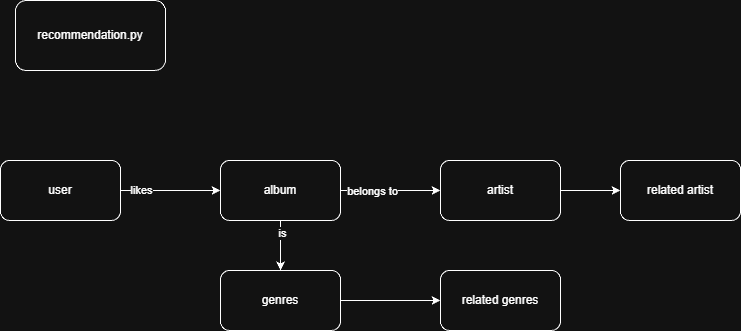

The diagram above was exported from draw.io. Its source (the exported page's mxGraphModel, read from the mxfile embedded in the PNG):
<mxGraphModel dx="1042" dy="534" grid="1" gridSize="10" guides="1" tooltips="1" connect="1" arrows="1" fold="1" page="1" pageScale="1" pageWidth="850" pageHeight="1100" math="0" shadow="0">
  <root>
    <mxCell id="0" />
    <mxCell id="1" parent="0" />
    <mxCell id="6NbOiBmJZFK6Q5iq-Hnw-1" value="recommendation.py" style="rounded=1;whiteSpace=wrap;html=1;" vertex="1" parent="1">
      <mxGeometry x="25" y="200" width="150" height="70" as="geometry" />
    </mxCell>
    <mxCell id="6NbOiBmJZFK6Q5iq-Hnw-18" style="edgeStyle=orthogonalEdgeStyle;rounded=0;orthogonalLoop=1;jettySize=auto;html=1;exitX=1;exitY=0.5;exitDx=0;exitDy=0;entryX=0;entryY=0.5;entryDx=0;entryDy=0;" edge="1" parent="1" source="6NbOiBmJZFK6Q5iq-Hnw-2" target="6NbOiBmJZFK6Q5iq-Hnw-15">
      <mxGeometry relative="1" as="geometry" />
    </mxCell>
    <mxCell id="6NbOiBmJZFK6Q5iq-Hnw-2" value="genres" style="rounded=1;whiteSpace=wrap;html=1;" vertex="1" parent="1">
      <mxGeometry x="230" y="470" width="120" height="60" as="geometry" />
    </mxCell>
    <mxCell id="6NbOiBmJZFK6Q5iq-Hnw-8" style="edgeStyle=orthogonalEdgeStyle;rounded=0;orthogonalLoop=1;jettySize=auto;html=1;exitX=1;exitY=0.5;exitDx=0;exitDy=0;" edge="1" parent="1" source="6NbOiBmJZFK6Q5iq-Hnw-3" target="6NbOiBmJZFK6Q5iq-Hnw-5">
      <mxGeometry relative="1" as="geometry" />
    </mxCell>
    <mxCell id="6NbOiBmJZFK6Q5iq-Hnw-10" value="belongs to" style="edgeLabel;html=1;align=center;verticalAlign=middle;resizable=0;points=[];" vertex="1" connectable="0" parent="6NbOiBmJZFK6Q5iq-Hnw-8">
      <mxGeometry x="-0.7153" y="2" relative="1" as="geometry">
        <mxPoint x="17" y="2" as="offset" />
      </mxGeometry>
    </mxCell>
    <mxCell id="6NbOiBmJZFK6Q5iq-Hnw-11" style="edgeStyle=orthogonalEdgeStyle;rounded=0;orthogonalLoop=1;jettySize=auto;html=1;exitX=0.5;exitY=1;exitDx=0;exitDy=0;" edge="1" parent="1" source="6NbOiBmJZFK6Q5iq-Hnw-3" target="6NbOiBmJZFK6Q5iq-Hnw-2">
      <mxGeometry relative="1" as="geometry" />
    </mxCell>
    <mxCell id="6NbOiBmJZFK6Q5iq-Hnw-12" value="is" style="edgeLabel;html=1;align=center;verticalAlign=middle;resizable=0;points=[];" vertex="1" connectable="0" parent="6NbOiBmJZFK6Q5iq-Hnw-11">
      <mxGeometry x="-0.5156" y="1" relative="1" as="geometry">
        <mxPoint as="offset" />
      </mxGeometry>
    </mxCell>
    <mxCell id="6NbOiBmJZFK6Q5iq-Hnw-3" value="album" style="rounded=1;whiteSpace=wrap;html=1;" vertex="1" parent="1">
      <mxGeometry x="230" y="360" width="120" height="60" as="geometry" />
    </mxCell>
    <mxCell id="6NbOiBmJZFK6Q5iq-Hnw-6" style="edgeStyle=orthogonalEdgeStyle;rounded=0;orthogonalLoop=1;jettySize=auto;html=1;exitX=1;exitY=0.5;exitDx=0;exitDy=0;entryX=0;entryY=0.5;entryDx=0;entryDy=0;" edge="1" parent="1" source="6NbOiBmJZFK6Q5iq-Hnw-4" target="6NbOiBmJZFK6Q5iq-Hnw-3">
      <mxGeometry relative="1" as="geometry" />
    </mxCell>
    <mxCell id="6NbOiBmJZFK6Q5iq-Hnw-7" value="likes" style="edgeLabel;html=1;align=center;verticalAlign=middle;resizable=0;points=[];" vertex="1" connectable="0" parent="6NbOiBmJZFK6Q5iq-Hnw-6">
      <mxGeometry x="-0.5933" y="1" relative="1" as="geometry">
        <mxPoint as="offset" />
      </mxGeometry>
    </mxCell>
    <mxCell id="6NbOiBmJZFK6Q5iq-Hnw-4" value="user" style="rounded=1;whiteSpace=wrap;html=1;" vertex="1" parent="1">
      <mxGeometry x="10" y="360" width="120" height="60" as="geometry" />
    </mxCell>
    <mxCell id="6NbOiBmJZFK6Q5iq-Hnw-17" style="edgeStyle=orthogonalEdgeStyle;rounded=0;orthogonalLoop=1;jettySize=auto;html=1;exitX=1;exitY=0.5;exitDx=0;exitDy=0;entryX=0;entryY=0.5;entryDx=0;entryDy=0;" edge="1" parent="1" source="6NbOiBmJZFK6Q5iq-Hnw-5" target="6NbOiBmJZFK6Q5iq-Hnw-13">
      <mxGeometry relative="1" as="geometry" />
    </mxCell>
    <mxCell id="6NbOiBmJZFK6Q5iq-Hnw-5" value="artist" style="rounded=1;whiteSpace=wrap;html=1;" vertex="1" parent="1">
      <mxGeometry x="450" y="360" width="120" height="60" as="geometry" />
    </mxCell>
    <mxCell id="6NbOiBmJZFK6Q5iq-Hnw-13" value="related artist" style="rounded=1;whiteSpace=wrap;html=1;" vertex="1" parent="1">
      <mxGeometry x="630" y="360" width="120" height="60" as="geometry" />
    </mxCell>
    <mxCell id="6NbOiBmJZFK6Q5iq-Hnw-15" value="related genres" style="rounded=1;whiteSpace=wrap;html=1;" vertex="1" parent="1">
      <mxGeometry x="450" y="470" width="120" height="60" as="geometry" />
    </mxCell>
  </root>
</mxGraphModel>